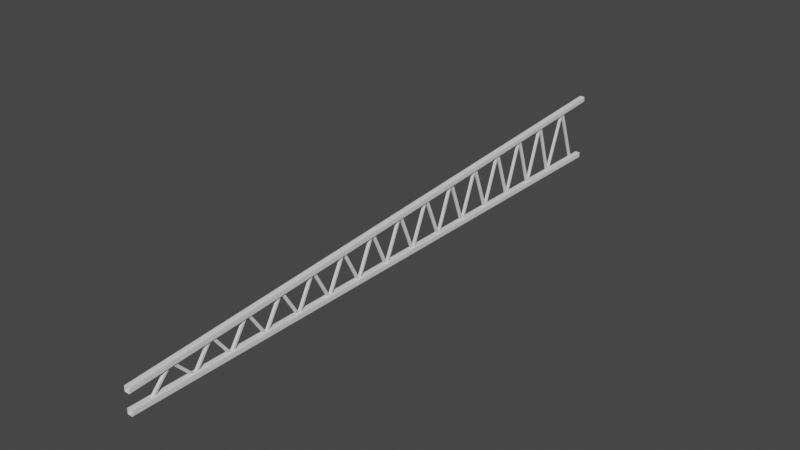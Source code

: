 # Source: DTC-AreenaRoofBeam.blend  (saved by Blender 3.3.6; exported with 4.5.12 LTS)
import bpy
from mathutils import Matrix  # noqa: F401  (used for matrix-valued properties, if any)

bpy.ops.wm.read_factory_settings(use_empty=True)
scene = bpy.context.scene
scene.name = 'Scene'

# ---- collections
col_collection = bpy.data.collections.new('Collection'); scene.collection.children.link(col_collection)

# ---- node groups
ng_auto_smooth = bpy.data.node_groups.new('Auto Smooth', 'GeometryNodeTree')
_s = ng_auto_smooth.interface.new_socket(name='Geometry', in_out='OUTPUT', socket_type='NodeSocketGeometry')
_s = ng_auto_smooth.interface.new_socket(name='Geometry', in_out='INPUT', socket_type='NodeSocketGeometry')
_s = ng_auto_smooth.interface.new_socket(name='Angle', in_out='INPUT', socket_type='NodeSocketFloat')
_s.subtype = 'ANGLE'
_s.min_value = 0.0
_s.max_value = 3.142
ng_auto_smooth.is_modifier = True
_N = ng_auto_smooth.nodes; _L = ng_auto_smooth.links
n0 = _N.new('NodeGroupOutput'); n0.name = 'Group Output'; n0.location = (480, -100)
n1 = _N.new('NodeGroupInput'); n1.name = 'Group Input'; n1.location = (-420, -300)
n2 = _N.new('NodeGroupInput'); n2.name = 'Group Input.001'; n2.location = (-60, -100)
n3 = _N.new('GeometryNodeSetShadeSmooth'); n3.name = 'Set Shade Smooth'; n3.location = (120, -100)
n3.domain = 'EDGE'
n4 = _N.new('GeometryNodeSetShadeSmooth'); n4.name = 'Set Shade Smooth.001'; n4.location = (300, -100)
n5 = _N.new('GeometryNodeInputMeshEdgeAngle'); n5.name = 'Edge Angle'; n5.location = (-420, -220)
n6 = _N.new('GeometryNodeInputEdgeSmooth'); n6.name = 'Is Edge Smooth'; n6.location = (-60, -160)
n7 = _N.new('GeometryNodeInputShadeSmooth'); n7.name = 'Is Face Smooth'; n7.location = (-240, -340)
n8 = _N.new('FunctionNodeBooleanMath'); n8.name = 'Boolean Math'; n8.location = (-60, -220)
n9 = _N.new('FunctionNodeCompare'); n9.name = 'Compare'; n9.location = (-240, -180)
n9.operation = 'LESS_EQUAL'
_L.new(n5.outputs[0], n9.inputs[0])
_L.new(n4.outputs[0], n0.inputs[0])
_L.new(n1.outputs[1], n9.inputs[1])
_L.new(n9.outputs[0], n8.inputs[0])
_L.new(n7.outputs[0], n8.inputs[1])
_L.new(n2.outputs[0], n3.inputs[0])
_L.new(n6.outputs[0], n3.inputs[1])
_L.new(n3.outputs[0], n4.inputs[0])
_L.new(n8.outputs[0], n3.inputs[2])
n0.is_active_output = True

# ---- world
world_world = bpy.data.worlds.new('World'); scene.world = world_world
world_world.use_nodes = True; world_world.node_tree.nodes.clear()
_N = world_world.node_tree.nodes; _L = world_world.node_tree.links
n0 = _N.new('ShaderNodeOutputWorld'); n0.name = 'World Output'; n0.location = (300, 300)
n1 = _N.new('ShaderNodeBackground'); n1.name = 'Background'; n1.location = (10, 300)
n1.inputs[0].default_value = (0.05088, 0.05088, 0.05088, 1.0)
_L.new(n1.outputs[0], n0.inputs[0])
n0.is_active_output = True
world_world.color = (0.05088, 0.05088, 0.05088)
world_world.use_sun_shadow = False
world_world.sun_shadow_jitter_overblur = 0.0

# ---- meshes
me_cube = bpy.data.meshes.new('Cube')
me_cube.from_pydata([(-1.0, -220.6, -1.0), (-1.0, -220.6, 1.0), (-1.0, 1.0, -1.0), (-1.0, 1.0, 1.0), (1.0, -220.6, -1.0), (1.0, -220.6, 1.0), (1.0, 1.0, -1.0), (1.0, 1.0, 1.0), (-1.0, -220.9, -24.39), (-1.0, -221.1, -22.4), (-1.0, 1.002, -8.222), (-1.0, 1.002, -6.222), (1.0, -220.9, -24.39), (1.0, -221.1, -22.4), (1.0, 1.002, -8.222), (1.0, 1.002, -6.222), (-0.4777, -215.3, -0.05508), (-0.4777, -214.4, 0.2736), (-0.4777, -207.1, -22.38), (-0.4777, -206.2, -22.05), (0.4777, -215.3, -0.05508), (0.4777, -214.4, 0.2736), (0.4777, -207.1, -22.38), (0.4777, -206.2, -22.05), (-0.4777, -199.1, 0.5518), (-0.4777, -198.2, 0.8421), (-0.4777, -191.8, -22.1), (-0.4777, -190.9, -21.81), (0.4777, -199.1, 0.5518), (0.4777, -198.2, 0.8421), (0.4777, -191.8, -22.1), (0.4777, -190.9, -21.81), (-0.4777, -185.2, -0.1907), (-0.4777, -184.3, 0.1119), (-0.4777, -178.4, -20.57), (-0.4777, -177.5, -20.27), (0.4777, -185.2, -0.1907), (0.4777, -184.3, 0.1119), (0.4777, -178.4, -20.57), (0.4777, -177.5, -20.27), (-0.4777, -171.7, 0.06247), (-0.4777, -170.8, 0.3833), (-0.4777, -164.9, -18.9), (-0.4777, -164.0, -18.58), (0.4777, -171.7, 0.06247), (0.4777, -170.8, 0.3833), (0.4777, -164.9, -18.9), (0.4777, -164.0, -18.58), (-0.4777, -158.2, 0.1746), (-0.4777, -157.3, 0.5112), (-0.4777, -151.1, -18.59), (-0.4777, -150.2, -18.26), (0.4777, -158.2, 0.1746), (0.4777, -157.3, 0.5112), (0.4777, -151.1, -18.59), (0.4777, -150.2, -18.26), (-0.4777, -144.3, -0.02744), (-0.4777, -143.4, 0.3091), (-0.4777, -137.6, -17.76), (-0.4777, -136.7, -17.43), (0.4777, -144.3, -0.02744), (0.4777, -143.4, 0.3091), (0.4777, -137.6, -17.76), (0.4777, -136.7, -17.43), (-0.4777, -130.8, -0.1178), (-0.4777, -129.9, 0.2475), (-0.4777, -123.8, -16.94), (-0.4777, -122.9, -16.57), (0.4777, -130.8, -0.1178), (0.4777, -129.9, 0.2475), (0.4777, -123.8, -16.94), (0.4777, -122.9, -16.57), (-0.4777, -116.9, -0.1302), (-0.4777, -116.1, 0.2407), (-0.4777, -110.5, -15.44), (-0.4777, -109.6, -15.07), (0.4777, -116.9, -0.1302), (0.4777, -116.1, 0.2407), (0.4777, -110.5, -15.44), (0.4777, -109.6, -15.07), (-0.4777, -103.2, -0.4123), (-0.4777, -102.3, -0.01426), (-0.4777, -96.48, -14.98), (-0.4777, -95.61, -14.58), (0.4777, -103.2, -0.4123), (0.4777, -102.3, -0.01426), (0.4777, -96.48, -14.98), (0.4777, -95.61, -14.58), (-0.4777, -89.81, -0.3627), (-0.4777, -88.96, 0.08244), (-0.4777, -83.03, -13.22), (-0.4777, -82.18, -12.78), (0.4777, -89.81, -0.3627), (0.4777, -88.96, 0.08244), (0.4777, -83.03, -13.22), (0.4777, -82.18, -12.78), (-0.4777, -76.12, -0.1242), (-0.4777, -75.28, 0.3355), (-0.4777, -69.18, -12.75), (-0.4777, -68.34, -12.29), (0.4777, -76.12, -0.1242), (0.4777, -75.28, 0.3355), (0.4777, -69.18, -12.75), (0.4777, -68.34, -12.29), (-0.4777, -62.56, -0.3708), (-0.4777, -61.74, 0.1257), (-0.4777, -55.63, -11.75), (-0.4777, -54.82, -11.25), (0.4777, -62.56, -0.3708), (0.4777, -61.74, 0.1257), (0.4777, -55.63, -11.75), (0.4777, -54.82, -11.25), (-0.4777, -48.85, -0.3518), (-0.4777, -48.05, 0.1721), (-0.4777, -41.96, -10.85), (-0.4777, -41.16, -10.33), (0.4777, -48.85, -0.3518), (0.4777, -48.05, 0.1721), (0.4777, -41.96, -10.85), (0.4777, -41.16, -10.33), (-0.4777, -35.21, -0.3585), (-0.4777, -34.43, 0.2068), (-0.4777, -28.33, -9.719), (-0.4777, -27.56, -9.154), (0.4777, -35.21, -0.3585), (0.4777, -34.43, 0.2068), (0.4777, -28.33, -9.719), (0.4777, -27.56, -9.154), (-0.4777, -21.87, 0.001339), (-0.4777, -21.16, 0.647), (-0.4777, -13.85, -8.739), (-0.4777, -13.14, -8.094), (0.4777, -21.87, 0.001339), (0.4777, -21.16, 0.647), (0.4777, -13.85, -8.739), (0.4777, -13.14, -8.094), (-0.4777, -6.104, 0.5392), (-0.4777, -5.405, -0.1114), (-0.4777, -14.18, -8.152), (-0.4777, -13.48, -8.802), (0.4777, -6.104, 0.5392), (0.4777, -5.405, -0.1114), (0.4777, -14.18, -8.152), (0.4777, -13.48, -8.802), (-0.4777, -21.41, 0.6274), (-0.4777, -20.64, 0.06198), (-0.4777, -28.43, -8.938), (-0.4777, -27.66, -9.503), (0.4777, -21.41, 0.6274), (0.4777, -20.64, 0.06198), (0.4777, -28.43, -8.938), (0.4777, -27.66, -9.503), (-0.4777, -35.21, 0.2478), (-0.4777, -34.41, -0.2807), (-0.4777, -41.76, -9.638), (-0.4777, -40.97, -10.17), (0.4777, -35.21, 0.2478), (0.4777, -34.41, -0.2807), (0.4777, -41.76, -9.638), (0.4777, -40.97, -10.17), (-0.4777, -49.25, -0.245), (-0.4777, -48.43, -0.7384), (-0.4777, -55.37, -10.41), (-0.4777, -54.55, -10.9), (0.4777, -49.25, -0.245), (0.4777, -48.43, -0.7384), (0.4777, -55.37, -10.41), (0.4777, -54.55, -10.9), (-0.4777, -62.58, 0.2886), (-0.4777, -61.74, -0.1677), (-0.4777, -69.45, -12.37), (-0.4777, -68.62, -12.83), (0.4777, -62.58, 0.2886), (0.4777, -61.74, -0.1677), (0.4777, -69.45, -12.37), (0.4777, -68.62, -12.83), (-0.4777, -76.22, 0.09352), (-0.4777, -75.37, -0.3459), (-0.4777, -82.84, -12.7), (-0.4777, -81.99, -13.14), (0.4777, -76.22, 0.09352), (0.4777, -75.37, -0.3459), (0.4777, -82.84, -12.7), (0.4777, -81.99, -13.14), (-0.4777, -90.15, -0.4034), (-0.4777, -89.29, -0.8107), (-0.4777, -96.29, -13.44), (-0.4777, -95.42, -13.84), (0.4777, -90.15, -0.4034), (0.4777, -89.29, -0.8107), (0.4777, -96.29, -13.44), (0.4777, -95.42, -13.84), (-0.4777, -103.4, 0.2096), (-0.4777, -102.6, -0.1794), (-0.4777, -110.2, -14.97), (-0.4777, -109.3, -15.36), (0.4777, -103.4, 0.2096), (0.4777, -102.6, -0.1794), (0.4777, -110.2, -14.97), (0.4777, -109.3, -15.36), (-0.4777, -117.2, -0.3225), (-0.4777, -116.3, -0.6985), (-0.4777, -123.7, -15.6), (-0.4777, -122.9, -15.98), (0.4777, -117.2, -0.3225), (0.4777, -116.3, -0.6985), (0.4777, -123.7, -15.6), (0.4777, -122.9, -15.98), (0.4777, -150.6, -18.79), (0.4777, -151.5, -18.45), (0.4777, -143.4, 0.01508), (0.4777, -144.3, 0.357), (-0.4777, -150.6, -18.79), (-0.4777, -151.5, -18.45), (-0.4777, -143.4, 0.01508), (-0.4777, -144.3, 0.357), (-0.4777, -130.6, 0.6089), (-0.4777, -129.7, 0.262), (-0.4777, -137.5, -17.05), (-0.4777, -136.6, -17.4), (0.4777, -130.6, 0.6089), (0.4777, -129.7, 0.262), (0.4777, -137.5, -17.05), (0.4777, -136.6, -17.4), (-0.4777, -157.9, 0.187), (-0.4777, -157.0, -0.1329), (-0.4777, -164.7, -18.79), (-0.4777, -163.8, -19.11), (0.4777, -157.9, 0.187), (0.4777, -157.0, -0.1329), (0.4777, -164.7, -18.79), (0.4777, -163.8, -19.11), (-0.4777, -171.7, -0.2888), (-0.4777, -170.8, -0.5963), (-0.4777, -178.2, -19.36), (-0.4777, -177.3, -19.66), (0.4777, -171.7, -0.2888), (0.4777, -170.8, -0.5963), (0.4777, -178.2, -19.36), (0.4777, -177.3, -19.66), (-0.4777, -185.0, 0.6042), (-0.4777, -184.1, 0.3134), (-0.4777, -192.3, -22.05), (-0.4777, -191.4, -22.34), (0.4777, -185.0, 0.6042), (0.4777, -184.1, 0.3134), (0.4777, -192.3, -22.05), (0.4777, -191.4, -22.34), (-0.4777, -198.8, 0.2655), (-0.4777, -197.9, -0.06619), (-0.4777, -207.0, -22.04), (-0.4777, -206.1, -22.37), (0.4777, -198.8, 0.2655), (0.4777, -197.9, -0.06619), (0.4777, -207.0, -22.04), (0.4777, -206.1, -22.37)], [(118, 115), (126, 123), (150, 147), (158, 155)], [(0, 1, 3, 2), (6, 7, 5, 4), (2, 6, 4, 0), (7, 3, 1, 5), (8, 9, 11, 10), (14, 15, 13, 12), (10, 14, 12, 8), (15, 11, 9, 13), (16, 17, 19, 18), (22, 23, 21, 20), (18, 22, 20, 16), (23, 19, 17, 21), (24, 25, 27, 26), (30, 31, 29, 28), (26, 30, 28, 24), (31, 27, 25, 29), (32, 33, 35, 34), (38, 39, 37, 36), (34, 38, 36, 32), (39, 35, 33, 37), (40, 41, 43, 42), (46, 47, 45, 44), (42, 46, 44, 40), (47, 43, 41, 45), (48, 49, 51, 50), (54, 55, 53, 52), (50, 54, 52, 48), (55, 51, 49, 53), (56, 57, 59, 58), (62, 63, 61, 60), (58, 62, 60, 56), (63, 59, 57, 61), (64, 65, 67, 66), (70, 71, 69, 68), (66, 70, 68, 64), (71, 67, 65, 69), (72, 73, 75, 74), (78, 79, 77, 76), (74, 78, 76, 72), (79, 75, 73, 77), (80, 81, 83, 82), (86, 87, 85, 84), (82, 86, 84, 80), (87, 83, 81, 85), (88, 89, 91, 90), (94, 95, 93, 92), (90, 94, 92, 88), (95, 91, 89, 93), (96, 97, 99, 98), (102, 103, 101, 100), (98, 102, 100, 96), (103, 99, 97, 101), (104, 105, 107, 106), (110, 111, 109, 108), (106, 110, 108, 104), (111, 107, 105, 109), (112, 113, 115, 114), (118, 119, 117, 116), (114, 118, 116, 112), (119, 115, 113, 117), (120, 121, 123, 122), (126, 127, 125, 124), (122, 126, 124, 120), (127, 123, 121, 125), (128, 129, 131, 130), (134, 135, 133, 132), (130, 134, 132, 128), (135, 131, 129, 133), (136, 137, 139, 138), (142, 143, 141, 140), (138, 142, 140, 136), (143, 139, 137, 141), (144, 145, 147, 146), (150, 151, 149, 148), (146, 150, 148, 144), (151, 147, 145, 149), (152, 153, 155, 154), (158, 159, 157, 156), (154, 158, 156, 152), (159, 155, 153, 157), (160, 161, 163, 162), (166, 167, 165, 164), (162, 166, 164, 160), (167, 163, 161, 165), (168, 169, 171, 170), (174, 175, 173, 172), (170, 174, 172, 168), (175, 171, 169, 173), (176, 177, 179, 178), (182, 183, 181, 180), (178, 182, 180, 176), (183, 179, 177, 181), (184, 185, 187, 186), (190, 191, 189, 188), (186, 190, 188, 184), (191, 187, 185, 189), (192, 193, 195, 194), (198, 199, 197, 196), (194, 198, 196, 192), (199, 195, 193, 197), (200, 201, 203, 202), (206, 207, 205, 204), (202, 206, 204, 200), (207, 203, 201, 205), (213, 209, 211, 215), (215, 214, 212, 213), (208, 212, 214, 210), (209, 208, 210, 211), (216, 217, 219, 218), (222, 223, 221, 220), (218, 222, 220, 216), (223, 219, 217, 221), (224, 225, 227, 226), (230, 231, 229, 228), (226, 230, 228, 224), (231, 227, 225, 229), (232, 233, 235, 234), (238, 239, 237, 236), (234, 238, 236, 232), (239, 235, 233, 237), (240, 241, 243, 242), (246, 247, 245, 244), (242, 246, 244, 240), (247, 243, 241, 245), (248, 249, 251, 250), (254, 255, 253, 252), (250, 254, 252, 248), (255, 251, 249, 253)])
me_cube.polygons.foreach_set('use_smooth', [True] * 128)
_uv = me_cube.uv_layers.new(name='UVMap')
_uv.uv.foreach_set('vector', [0.07552, 0.00202, 0.09286, 0.002166, 0.09286, 0.9958, 0.07552, 0.9956, 0.1275, 0.9961, 0.1102, 0.9959, 0.1102, 0.002312, 0.1275, 0.002458, 0.1449, 0.9962, 0.1275, 0.9961, 0.1275, 0.002458, 0.1449, 0.002605, 0.1102, 0.9959, 0.09286, 0.9958, 0.09286, 0.002166, 0.1102, 0.002312, 0.07148, 0.998, 0.05412, 0.9978, 0.05412, 0.002167, 0.07148, 0.002929, 0.01938, 0.003285, 0.03674, 0.00202, 0.03674, 0.9977, 0.01939, 0.9978, 0.00202, 0.003139, 0.01938, 0.003285, 0.01939, 0.9978, 0.00203, 0.9976, 0.03674, 0.00202, 0.05412, 0.002167, 0.05412, 0.9978, 0.03674, 0.9977, 0.3309, 0.7225, 0.3309, 0.7292, 0.1635, 0.7292, 0.1635, 0.7225, 0.1635, 0.7427, 0.1635, 0.7359, 0.3309, 0.7359, 0.3309, 0.7427, 0.1635, 0.7494, 0.1635, 0.7427, 0.3309, 0.7427, 0.3309, 0.7494, 0.1635, 0.7359, 0.1635, 0.7292, 0.3309, 0.7292, 0.3309, 0.7359, 0.3281, 0.008816, 0.3281, 0.01554, 0.1607, 0.01554, 0.1607, 0.008815, 0.1607, 0.029, 0.1607, 0.02227, 0.3281, 0.02227, 0.3281, 0.029, 0.1607, 0.03572, 0.1607, 0.029, 0.3281, 0.029, 0.3281, 0.03572, 0.1607, 0.02227, 0.1607, 0.01554, 0.3281, 0.01554, 0.3281, 0.02227, 0.312, 0.2437, 0.312, 0.2505, 0.1607, 0.2505, 0.1607, 0.2437, 0.1607, 0.2639, 0.1607, 0.2572, 0.312, 0.2572, 0.312, 0.2639, 0.1607, 0.2706, 0.1607, 0.2639, 0.312, 0.2639, 0.312, 0.2706, 0.1607, 0.2572, 0.1607, 0.2505, 0.312, 0.2505, 0.312, 0.2572, 0.1607, 0.3021, 0.1607, 0.2954, 0.3024, 0.2954, 0.3024, 0.3021, 0.3024, 0.2819, 0.3024, 0.2887, 0.1607, 0.2887, 0.1607, 0.2819, 0.3024, 0.2752, 0.3024, 0.2819, 0.1607, 0.2819, 0.1607, 0.2752, 0.3024, 0.2887, 0.3024, 0.2954, 0.1607, 0.2954, 0.1607, 0.2887, 0.1635, 0.6235, 0.1635, 0.6168, 0.3047, 0.6168, 0.3047, 0.6235, 0.3047, 0.6033, 0.3047, 0.6101, 0.1635, 0.6101, 0.1635, 0.6033, 0.3047, 0.5966, 0.3047, 0.6033, 0.1635, 0.6033, 0.1635, 0.5966, 0.3047, 0.6101, 0.3047, 0.6168, 0.1635, 0.6168, 0.1635, 0.6101, 0.2982, 0.1773, 0.2982, 0.184, 0.1647, 0.184, 0.1647, 0.1773, 0.1647, 0.1974, 0.1647, 0.1907, 0.2982, 0.1907, 0.2982, 0.1974, 0.1647, 0.2042, 0.1647, 0.1974, 0.2982, 0.1974, 0.2982, 0.2042, 0.1647, 0.1907, 0.1647, 0.184, 0.2982, 0.184, 0.2982, 0.1907, 0.1647, 0.1727, 0.1647, 0.166, 0.2929, 0.166, 0.2929, 0.1727, 0.2929, 0.1525, 0.2929, 0.1593, 0.1647, 0.1593, 0.1647, 0.1525, 0.2929, 0.1458, 0.2929, 0.1525, 0.1647, 0.1525, 0.1647, 0.1458, 0.2929, 0.1593, 0.2929, 0.166, 0.1647, 0.166, 0.1647, 0.1593, 0.1607, 0.3336, 0.1607, 0.3268, 0.2777, 0.3268, 0.2777, 0.3336, 0.2777, 0.3134, 0.2777, 0.3201, 0.1607, 0.3201, 0.1607, 0.3134, 0.2777, 0.3067, 0.2777, 0.3134, 0.1607, 0.3134, 0.1607, 0.3067, 0.2777, 0.3201, 0.2777, 0.3268, 0.1607, 0.3268, 0.1607, 0.3201, 0.1607, 0.3965, 0.1607, 0.3898, 0.2735, 0.3898, 0.2735, 0.3965, 0.2735, 0.3763, 0.2735, 0.3831, 0.1607, 0.3831, 0.1607, 0.3763, 0.2735, 0.3696, 0.2735, 0.3763, 0.1607, 0.3763, 0.1607, 0.3696, 0.2735, 0.3831, 0.2735, 0.3898, 0.1607, 0.3898, 0.1607, 0.3831, 0.1638, 0.8157, 0.1638, 0.809, 0.2661, 0.809, 0.2661, 0.8157, 0.2661, 0.7955, 0.2661, 0.8022, 0.1638, 0.8022, 0.1638, 0.7955, 0.2661, 0.7888, 0.2661, 0.7955, 0.1638, 0.7955, 0.1638, 0.7888, 0.2661, 0.8022, 0.2661, 0.809, 0.1638, 0.809, 0.1638, 0.8022, 0.2661, 0.1143, 0.2661, 0.1211, 0.1647, 0.1211, 0.1647, 0.1143, 0.1647, 0.1345, 0.1647, 0.1278, 0.2661, 0.1278, 0.2661, 0.1345, 0.1647, 0.1412, 0.1647, 0.1345, 0.2661, 0.1345, 0.2661, 0.1412, 0.1647, 0.1278, 0.1647, 0.1211, 0.2661, 0.1211, 0.2661, 0.1278, 0.2572, 0.5022, 0.2572, 0.5089, 0.1635, 0.5089, 0.1635, 0.5022, 0.1635, 0.5224, 0.1635, 0.5157, 0.2572, 0.5157, 0.2572, 0.5224, 0.1635, 0.5291, 0.1635, 0.5224, 0.2572, 0.5224, 0.2572, 0.5291, 0.1635, 0.5157, 0.1635, 0.5089, 0.2572, 0.5089, 0.2572, 0.5157, 0.2503, 0.4673, 0.2503, 0.474, 0.1619, 0.474, 0.1619, 0.4673, 0.1619, 0.4875, 0.1619, 0.4807, 0.2503, 0.4807, 0.2503, 0.4875, 0.1619, 0.4942, 0.1619, 0.4875, 0.2503, 0.4875, 0.2503, 0.4942, 0.1619, 0.4807, 0.1619, 0.474, 0.2503, 0.474, 0.2503, 0.4807, 0.2463, 0.9555, 0.2463, 0.9622, 0.1645, 0.9622, 0.1646, 0.9555, 0.1646, 0.9757, 0.1645, 0.969, 0.2463, 0.969, 0.2463, 0.9757, 0.1646, 0.9824, 0.1646, 0.9757, 0.2463, 0.9757, 0.2463, 0.9824, 0.1645, 0.969, 0.1645, 0.9622, 0.2463, 0.9622, 0.2463, 0.969, 0.2482, 0.08287, 0.2482, 0.08959, 0.1647, 0.08959, 0.1647, 0.08287, 0.1647, 0.103, 0.1647, 0.09632, 0.2482, 0.09632, 0.2482, 0.103, 0.1647, 0.1098, 0.1647, 0.103, 0.2482, 0.103, 0.2482, 0.1098, 0.1647, 0.09632, 0.1647, 0.08959, 0.2482, 0.08959, 0.2482, 0.09632, 0.1641, 0.9311, 0.1641, 0.9244, 0.2477, 0.9244, 0.2477, 0.9311, 0.2477, 0.9378, 0.2477, 0.9445, 0.1641, 0.9445, 0.1641, 0.9378, 0.2477, 0.9311, 0.2477, 0.9378, 0.1641, 0.9378, 0.1641, 0.9311, 0.2477, 0.9445, 0.2477, 0.9513, 0.1641, 0.9513, 0.1641, 0.9445, 0.2471, 0.843, 0.2471, 0.8497, 0.1635, 0.8497, 0.1635, 0.843, 0.1635, 0.8362, 0.1635, 0.8295, 0.2471, 0.8295, 0.2471, 0.8362, 0.1635, 0.843, 0.1635, 0.8362, 0.2471, 0.8362, 0.2471, 0.843, 0.1635, 0.8295, 0.1635, 0.8228, 0.2471, 0.8228, 0.2471, 0.8295, 0.1652, 0.05444, 0.1652, 0.04772, 0.2488, 0.04772, 0.2487, 0.05444, 0.2487, 0.06117, 0.2488, 0.0679, 0.1652, 0.0679, 0.1652, 0.06117, 0.2487, 0.05444, 0.2487, 0.06117, 0.1652, 0.06117, 0.1652, 0.05444, 0.2488, 0.0679, 0.2488, 0.07462, 0.1652, 0.07462, 0.1652, 0.0679, 0.1607, 0.4393, 0.1607, 0.4325, 0.2442, 0.4325, 0.2442, 0.4393, 0.2442, 0.446, 0.2442, 0.4527, 0.1607, 0.4527, 0.1607, 0.446, 0.2442, 0.4393, 0.2442, 0.446, 0.1607, 0.446, 0.1607, 0.4393, 0.2442, 0.4527, 0.2442, 0.4594, 0.1607, 0.4594, 0.1607, 0.4527, 0.2661, 0.879, 0.2661, 0.8858, 0.1647, 0.8858, 0.1647, 0.879, 0.1647, 0.8723, 0.1647, 0.8656, 0.2661, 0.8656, 0.2661, 0.8723, 0.1647, 0.879, 0.1647, 0.8723, 0.2661, 0.8723, 0.2661, 0.879, 0.1647, 0.8656, 0.1647, 0.8589, 0.2661, 0.8589, 0.2661, 0.8656, 0.1641, 0.8996, 0.1641, 0.8929, 0.2655, 0.8929, 0.2655, 0.8996, 0.2655, 0.9063, 0.2655, 0.9131, 0.1641, 0.9131, 0.1641, 0.9063, 0.2655, 0.8996, 0.2655, 0.9063, 0.1641, 0.9063, 0.1641, 0.8996, 0.2655, 0.9131, 0.2655, 0.9198, 0.1641, 0.9198, 0.1641, 0.9131, 0.2621, 0.4212, 0.2621, 0.428, 0.1607, 0.428, 0.1607, 0.4212, 0.1607, 0.4145, 0.1607, 0.4078, 0.2621, 0.4078, 0.2621, 0.4145, 0.1607, 0.4212, 0.1607, 0.4145, 0.2621, 0.4145, 0.2621, 0.4212, 0.1607, 0.4078, 0.1607, 0.4011, 0.2621, 0.4011, 0.2621, 0.4078, 0.1635, 0.5404, 0.1635, 0.5337, 0.2805, 0.5337, 0.2805, 0.5404, 0.2805, 0.5471, 0.2805, 0.5539, 0.1635, 0.5539, 0.1635, 0.5471, 0.2805, 0.5404, 0.2805, 0.5471, 0.1635, 0.5471, 0.1635, 0.5404, 0.2805, 0.5539, 0.2805, 0.5606, 0.1635, 0.5606, 0.1635, 0.5539, 0.1607, 0.3449, 0.1607, 0.3381, 0.2777, 0.3381, 0.2777, 0.3449, 0.2777, 0.3516, 0.2777, 0.3583, 0.1607, 0.3583, 0.1607, 0.3516, 0.2777, 0.3449, 0.2777, 0.3516, 0.1607, 0.3516, 0.1607, 0.3449, 0.2777, 0.3583, 0.2777, 0.365, 0.1607, 0.365, 0.1607, 0.3583, 0.3053, 0.6977, 0.3053, 0.7045, 0.1635, 0.7045, 0.1635, 0.6977, 0.1635, 0.6977, 0.1635, 0.691, 0.3053, 0.691, 0.3053, 0.6977, 0.3053, 0.7112, 0.3053, 0.7179, 0.1635, 0.7179, 0.1635, 0.7112, 0.3053, 0.7045, 0.3053, 0.7112, 0.1635, 0.7112, 0.1635, 0.7045, 0.1635, 0.5719, 0.1635, 0.5651, 0.2969, 0.5651, 0.2969, 0.5719, 0.2969, 0.5786, 0.2969, 0.5853, 0.1635, 0.5853, 0.1635, 0.5786, 0.2969, 0.5719, 0.2969, 0.5786, 0.1635, 0.5786, 0.1635, 0.5719, 0.2969, 0.5853, 0.2969, 0.5921, 0.1635, 0.5921, 0.1635, 0.5853, 0.1635, 0.6663, 0.1635, 0.6596, 0.3053, 0.6596, 0.3053, 0.6663, 0.3053, 0.673, 0.3053, 0.6797, 0.1635, 0.6797, 0.1635, 0.673, 0.3053, 0.6663, 0.3053, 0.673, 0.1635, 0.673, 0.1635, 0.6663, 0.3053, 0.6797, 0.3053, 0.6865, 0.1635, 0.6865, 0.1635, 0.6797, 0.3053, 0.6483, 0.3053, 0.655, 0.1635, 0.655, 0.1635, 0.6483, 0.1635, 0.6415, 0.1635, 0.6348, 0.3053, 0.6348, 0.3053, 0.6415, 0.1635, 0.6483, 0.1635, 0.6415, 0.3053, 0.6415, 0.3053, 0.6483, 0.1635, 0.6348, 0.1635, 0.6281, 0.3053, 0.6281, 0.3053, 0.6348, 0.1635, 0.7607, 0.1635, 0.754, 0.3309, 0.754, 0.3309, 0.7607, 0.3309, 0.7674, 0.3309, 0.7741, 0.1635, 0.7741, 0.1635, 0.7674, 0.3309, 0.7607, 0.3309, 0.7674, 0.1635, 0.7674, 0.1635, 0.7607, 0.3309, 0.7741, 0.3309, 0.7809, 0.1635, 0.7809, 0.1635, 0.7741, 0.1607, 0.219, 0.1607, 0.2123, 0.3281, 0.2123, 0.3281, 0.219, 0.3281, 0.2257, 0.3281, 0.2324, 0.1607, 0.2324, 0.1607, 0.2257, 0.3281, 0.219, 0.3281, 0.2257, 0.1607, 0.2257, 0.1607, 0.219, 0.3281, 0.2324, 0.3281, 0.2392, 0.1607, 0.2392, 0.1607, 0.2324])
me_cube.update()

# ---- objects
ob_cube = bpy.data.objects.new('Cube', me_cube)

# ---- transforms, parenting, visibility, modifiers, constraints
ob_cube.location = (1.777e-15, -10.67, 0.02586)
ob_cube.scale = (-0.09001, -0.09001, -0.09001)
_m = ob_cube.modifiers.new('Bevel', 'BEVEL')
_m.width = 0.15
_m.width_pct = 0.15
_m.segments = 6
_m = ob_cube.modifiers.new('Auto Smooth', 'NODES')
_m.node_group = ng_auto_smooth
_gi = [s.identifier for s in ng_auto_smooth.interface.items_tree if s.item_type == 'SOCKET' and s.in_out == 'INPUT']
_m[_gi[1]] = 0.5236  # Angle

# ---- collection membership
col_collection.objects.link(ob_cube)

# ---- scene / render settings (as saved in the file)
scene.frame_start = 1; scene.frame_end = 250; scene.frame_set(1)
scene.render.engine = 'BLENDER_EEVEE_NEXT'
scene.cycles.sampling_pattern = 'TABULATED_SOBOL'
scene.cycles.use_light_tree = False
scene.view_settings.view_transform = 'Filmic'
bpy.context.view_layer.update()

# ---- added for rendering (the .blend has no active camera and no usable light): camera, sun
cam_auto = bpy.data.cameras.new('AutoCamera')
cam_auto.lens = 50.0
cam_auto.sensor_width = 36.0
cam_auto.clip_end = 1000.0
ob_auto_camera = bpy.data.objects.new('AutoCamera', cam_auto)
scene.collection.objects.link(ob_auto_camera)
ob_auto_camera.location = (18.6152, -23.1026, 15.9709)
ob_auto_camera.rotation_euler = (1.09748, -7.21219e-08, 0.694738)
scene.camera = ob_auto_camera
light_auto_sun = bpy.data.lights.new('AutoSun', 'SUN')
light_auto_sun.energy = 3.0
light_auto_sun.angle = 0.0523599
ob_auto_sun = bpy.data.objects.new('AutoSun', light_auto_sun)
scene.collection.objects.link(ob_auto_sun)
ob_auto_sun.rotation_euler = (0.872665, 0.174533, 0.523599)
bpy.context.view_layer.update()
